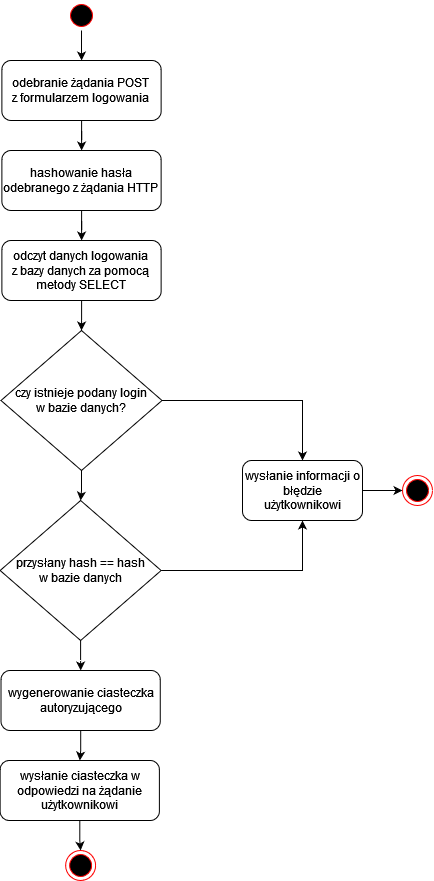

The diagram above was exported from draw.io. Its source (the exported page's mxGraphModel, read from the mxfile embedded in the PNG):
<mxGraphModel dx="1050" dy="566" grid="1" gridSize="10" guides="1" tooltips="1" connect="1" arrows="1" fold="1" page="1" pageScale="1" pageWidth="827" pageHeight="1169" math="0" shadow="0">
  <root>
    <mxCell id="0" />
    <mxCell id="1" parent="0" />
    <mxCell id="4diZ-qPuQeNEWDU43uzI-18" value="" style="edgeStyle=orthogonalEdgeStyle;rounded=0;orthogonalLoop=1;jettySize=auto;html=1;" edge="1" parent="1" source="4diZ-qPuQeNEWDU43uzI-2" target="4diZ-qPuQeNEWDU43uzI-5">
      <mxGeometry relative="1" as="geometry" />
    </mxCell>
    <mxCell id="4diZ-qPuQeNEWDU43uzI-2" value="odebranie żądania POST &lt;br&gt;z formularzem logowania" style="rounded=1;whiteSpace=wrap;html=1;" vertex="1" parent="1">
      <mxGeometry x="319.38" y="100" width="159.25" height="60" as="geometry" />
    </mxCell>
    <mxCell id="4diZ-qPuQeNEWDU43uzI-17" value="" style="edgeStyle=orthogonalEdgeStyle;rounded=0;orthogonalLoop=1;jettySize=auto;html=1;" edge="1" parent="1" source="4diZ-qPuQeNEWDU43uzI-5" target="4diZ-qPuQeNEWDU43uzI-6">
      <mxGeometry relative="1" as="geometry" />
    </mxCell>
    <mxCell id="4diZ-qPuQeNEWDU43uzI-5" value="hashowanie hasła odebranego z żądania HTTP" style="rounded=1;whiteSpace=wrap;html=1;" vertex="1" parent="1">
      <mxGeometry x="319.38" y="190" width="159.25" height="60" as="geometry" />
    </mxCell>
    <mxCell id="4diZ-qPuQeNEWDU43uzI-16" value="" style="edgeStyle=orthogonalEdgeStyle;rounded=0;orthogonalLoop=1;jettySize=auto;html=1;" edge="1" parent="1" source="4diZ-qPuQeNEWDU43uzI-6" target="4diZ-qPuQeNEWDU43uzI-9">
      <mxGeometry relative="1" as="geometry" />
    </mxCell>
    <mxCell id="4diZ-qPuQeNEWDU43uzI-6" value="odczyt danych logowania &lt;br&gt;z bazy danych za pomocą metody SELECT" style="rounded=1;whiteSpace=wrap;html=1;" vertex="1" parent="1">
      <mxGeometry x="319.38" y="280" width="159.25" height="60" as="geometry" />
    </mxCell>
    <mxCell id="4diZ-qPuQeNEWDU43uzI-15" value="" style="edgeStyle=orthogonalEdgeStyle;rounded=0;orthogonalLoop=1;jettySize=auto;html=1;" edge="1" parent="1" source="4diZ-qPuQeNEWDU43uzI-9" target="4diZ-qPuQeNEWDU43uzI-10">
      <mxGeometry relative="1" as="geometry" />
    </mxCell>
    <mxCell id="4diZ-qPuQeNEWDU43uzI-26" style="edgeStyle=orthogonalEdgeStyle;rounded=0;orthogonalLoop=1;jettySize=auto;html=1;" edge="1" parent="1" source="4diZ-qPuQeNEWDU43uzI-9" target="4diZ-qPuQeNEWDU43uzI-25">
      <mxGeometry relative="1" as="geometry">
        <Array as="points">
          <mxPoint x="620" y="440" />
        </Array>
      </mxGeometry>
    </mxCell>
    <mxCell id="4diZ-qPuQeNEWDU43uzI-9" value="czy istnieje podany login &lt;br&gt;w bazie danych?" style="rhombus;whiteSpace=wrap;html=1;" vertex="1" parent="1">
      <mxGeometry x="318.51" y="370" width="160.99" height="140" as="geometry" />
    </mxCell>
    <mxCell id="4diZ-qPuQeNEWDU43uzI-13" value="" style="edgeStyle=orthogonalEdgeStyle;rounded=0;orthogonalLoop=1;jettySize=auto;html=1;" edge="1" parent="1" source="4diZ-qPuQeNEWDU43uzI-10" target="4diZ-qPuQeNEWDU43uzI-11">
      <mxGeometry relative="1" as="geometry" />
    </mxCell>
    <mxCell id="4diZ-qPuQeNEWDU43uzI-27" style="edgeStyle=orthogonalEdgeStyle;rounded=0;orthogonalLoop=1;jettySize=auto;html=1;" edge="1" parent="1" source="4diZ-qPuQeNEWDU43uzI-10" target="4diZ-qPuQeNEWDU43uzI-25">
      <mxGeometry relative="1" as="geometry">
        <Array as="points">
          <mxPoint x="620" y="610" />
        </Array>
      </mxGeometry>
    </mxCell>
    <mxCell id="4diZ-qPuQeNEWDU43uzI-10" value="przysłany hash == hash &lt;br&gt;w bazie danych" style="rhombus;whiteSpace=wrap;html=1;" vertex="1" parent="1">
      <mxGeometry x="317.64" y="540" width="160.99" height="140" as="geometry" />
    </mxCell>
    <mxCell id="4diZ-qPuQeNEWDU43uzI-14" value="" style="edgeStyle=orthogonalEdgeStyle;rounded=0;orthogonalLoop=1;jettySize=auto;html=1;" edge="1" parent="1" source="4diZ-qPuQeNEWDU43uzI-11" target="4diZ-qPuQeNEWDU43uzI-12">
      <mxGeometry relative="1" as="geometry" />
    </mxCell>
    <mxCell id="4diZ-qPuQeNEWDU43uzI-11" value="wygenerowanie ciasteczka autoryzującego" style="rounded=1;whiteSpace=wrap;html=1;" vertex="1" parent="1">
      <mxGeometry x="318.51" y="710" width="159.25" height="60" as="geometry" />
    </mxCell>
    <mxCell id="4diZ-qPuQeNEWDU43uzI-24" value="" style="edgeStyle=orthogonalEdgeStyle;rounded=0;orthogonalLoop=1;jettySize=auto;html=1;" edge="1" parent="1" source="4diZ-qPuQeNEWDU43uzI-12" target="4diZ-qPuQeNEWDU43uzI-23">
      <mxGeometry relative="1" as="geometry" />
    </mxCell>
    <mxCell id="4diZ-qPuQeNEWDU43uzI-12" value="wysłanie ciasteczka w odpowiedzi na żądanie użytkownikowi" style="rounded=1;whiteSpace=wrap;html=1;" vertex="1" parent="1">
      <mxGeometry x="317.64" y="800" width="159.25" height="60" as="geometry" />
    </mxCell>
    <mxCell id="4diZ-qPuQeNEWDU43uzI-22" value="" style="edgeStyle=orthogonalEdgeStyle;rounded=0;orthogonalLoop=1;jettySize=auto;html=1;" edge="1" parent="1" source="4diZ-qPuQeNEWDU43uzI-20" target="4diZ-qPuQeNEWDU43uzI-2">
      <mxGeometry relative="1" as="geometry" />
    </mxCell>
    <mxCell id="4diZ-qPuQeNEWDU43uzI-20" value="" style="ellipse;html=1;shape=startState;fillColor=#000000;strokeColor=#ff0000;" vertex="1" parent="1">
      <mxGeometry x="384.01" y="40" width="30" height="30" as="geometry" />
    </mxCell>
    <mxCell id="4diZ-qPuQeNEWDU43uzI-23" value="" style="ellipse;html=1;shape=endState;fillColor=#000000;strokeColor=#ff0000;" vertex="1" parent="1">
      <mxGeometry x="383.13" y="890" width="30" height="30" as="geometry" />
    </mxCell>
    <mxCell id="4diZ-qPuQeNEWDU43uzI-29" value="" style="edgeStyle=orthogonalEdgeStyle;rounded=0;orthogonalLoop=1;jettySize=auto;html=1;" edge="1" parent="1" source="4diZ-qPuQeNEWDU43uzI-25" target="4diZ-qPuQeNEWDU43uzI-28">
      <mxGeometry relative="1" as="geometry" />
    </mxCell>
    <mxCell id="4diZ-qPuQeNEWDU43uzI-25" value="wysłanie informacji o błędzie użytkownikowi" style="rounded=1;whiteSpace=wrap;html=1;" vertex="1" parent="1">
      <mxGeometry x="560" y="500" width="120" height="60" as="geometry" />
    </mxCell>
    <mxCell id="4diZ-qPuQeNEWDU43uzI-28" value="" style="ellipse;html=1;shape=endState;fillColor=#000000;strokeColor=#ff0000;" vertex="1" parent="1">
      <mxGeometry x="720" y="515" width="30" height="30" as="geometry" />
    </mxCell>
  </root>
</mxGraphModel>